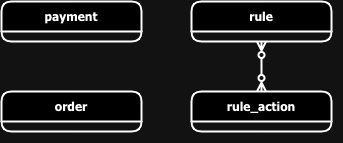

The diagram above was exported from draw.io. Its source (the exported page's mxGraphModel, read from the mxfile embedded in the PNG):
<mxGraphModel dx="1194" dy="765" grid="1" gridSize="10" guides="1" tooltips="1" connect="1" arrows="1" fold="1" page="1" pageScale="1" pageWidth="850" pageHeight="1100" math="0" shadow="0">
  <root>
    <mxCell id="0" />
    <mxCell id="1" parent="0" />
    <mxCell id="n1JfApJtwtRr-1uJUal9-14" style="edgeStyle=orthogonalEdgeStyle;rounded=0;orthogonalLoop=1;jettySize=auto;html=1;endArrow=ERzeroToMany;endFill=0;startArrow=ERzeroToMany;startFill=0;strokeWidth=2;entryX=0.5;entryY=0;entryDx=0;entryDy=0;exitX=0.5;exitY=1;exitDx=0;exitDy=0;" parent="1" source="n1JfApJtwtRr-1uJUal9-5" target="n1JfApJtwtRr-1uJUal9-6" edge="1">
      <mxGeometry relative="1" as="geometry">
        <mxPoint x="380" y="220" as="targetPoint" />
        <Array as="points">
          <mxPoint x="380" y="170" />
          <mxPoint x="380" y="170" />
        </Array>
      </mxGeometry>
    </mxCell>
    <mxCell id="n1JfApJtwtRr-1uJUal9-5" value="&lt;b&gt;&lt;font face=&quot;Tahoma&quot;&gt;rule&lt;/font&gt;&lt;/b&gt;" style="swimlane;fontStyle=0;childLayout=stackLayout;horizontal=1;startSize=30;horizontalStack=0;resizeParent=1;resizeParentMax=0;resizeLast=0;collapsible=1;marginBottom=0;whiteSpace=wrap;html=1;strokeWidth=2;rounded=1;" parent="1" vertex="1">
      <mxGeometry x="310" y="100" width="140" height="40" as="geometry" />
    </mxCell>
    <mxCell id="n1JfApJtwtRr-1uJUal9-6" value="&lt;b&gt;&lt;font face=&quot;Tahoma&quot;&gt;rule_action&lt;/font&gt;&lt;/b&gt;" style="swimlane;fontStyle=0;childLayout=stackLayout;horizontal=1;startSize=30;horizontalStack=0;resizeParent=1;resizeParentMax=0;resizeLast=0;collapsible=1;marginBottom=0;whiteSpace=wrap;html=1;strokeWidth=2;rounded=1;" parent="1" vertex="1">
      <mxGeometry x="310" y="190" width="140" height="40" as="geometry" />
    </mxCell>
    <mxCell id="n1JfApJtwtRr-1uJUal9-9" value="&lt;b&gt;&lt;font face=&quot;Tahoma&quot;&gt;payment&lt;br&gt;&lt;/font&gt;&lt;/b&gt;" style="swimlane;fontStyle=0;childLayout=stackLayout;horizontal=1;startSize=30;horizontalStack=0;resizeParent=1;resizeParentMax=0;resizeLast=0;collapsible=1;marginBottom=0;whiteSpace=wrap;html=1;strokeWidth=2;rounded=1;" parent="1" vertex="1">
      <mxGeometry x="120" y="100" width="140" height="40" as="geometry" />
    </mxCell>
    <mxCell id="Ywvg8V9VjwlRTGMyyhjf-1" value="&lt;b&gt;&lt;font face=&quot;Tahoma&quot;&gt;order&lt;br&gt;&lt;/font&gt;&lt;/b&gt;" style="swimlane;fontStyle=0;childLayout=stackLayout;horizontal=1;startSize=30;horizontalStack=0;resizeParent=1;resizeParentMax=0;resizeLast=0;collapsible=1;marginBottom=0;whiteSpace=wrap;html=1;strokeWidth=2;rounded=1;" vertex="1" parent="1">
      <mxGeometry x="120" y="190" width="140" height="40" as="geometry" />
    </mxCell>
  </root>
</mxGraphModel>